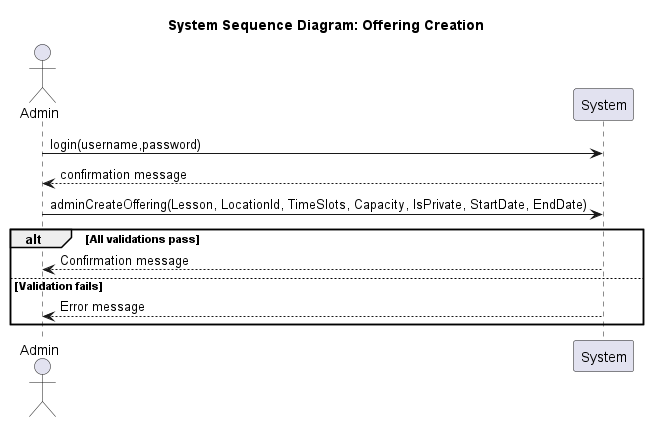

The diagram above was rendered by PlantUML. Its source (embedded in the PNG):
@startuml System Sequence Diagram: Offering Creation
title System Sequence Diagram: Offering Creation

actor Admin
participant System
Admin -> System: login(username,password)
System --> Admin: confirmation message
Admin -> System: adminCreateOffering(Lesson, LocationId, TimeSlots, Capacity, IsPrivate, StartDate, EndDate)
alt All validations pass
    System --> Admin: Confirmation message
else Validation fails
    System --> Admin: Error message
end

@enduml